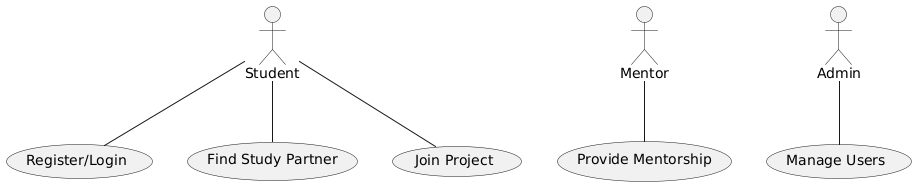

The diagram above was rendered by PlantUML. Its source (embedded in the PNG):
@startuml
actor Student
actor Mentor
actor Admin

usecase "Register/Login" as UC1
usecase "Find Study Partner" as UC2
usecase "Join Project" as UC3
usecase "Provide Mentorship" as UC4
usecase "Manage Users" as UC5

Student -- UC1
Student -- UC2
Student -- UC3
Mentor -- UC4
Admin -- UC5
@enduml